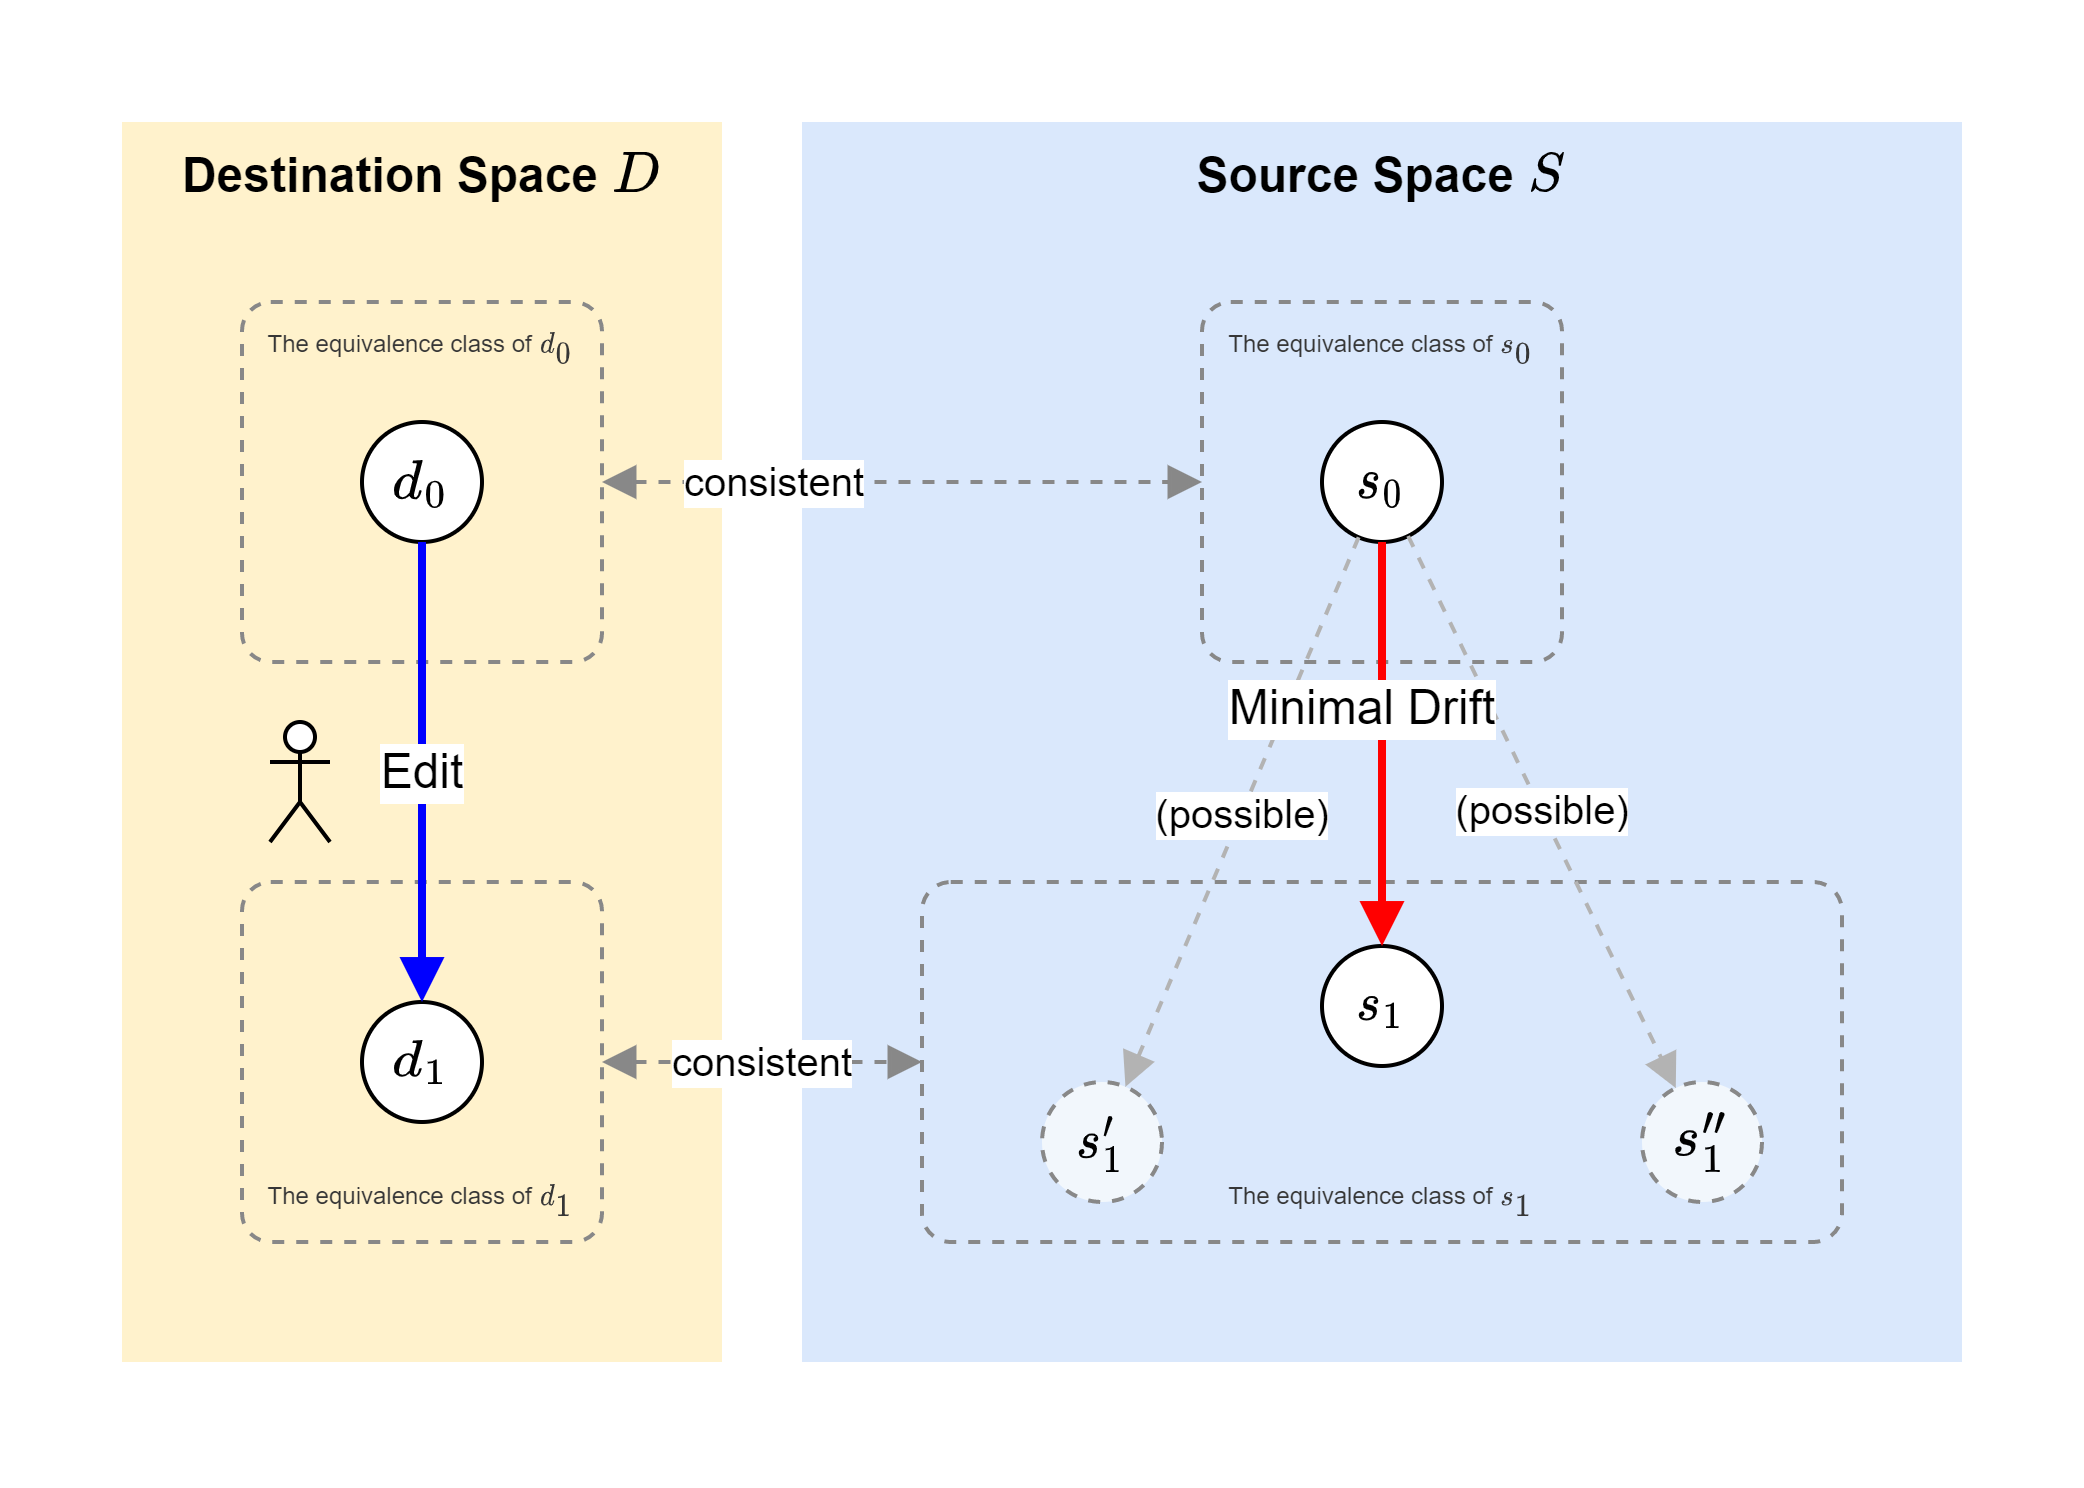

The diagram above was exported from draw.io. Its source (the exported page's mxGraphModel, read from the mxfile embedded in the PNG):
<mxGraphModel dx="675" dy="390" grid="1" gridSize="10" guides="1" tooltips="1" connect="1" arrows="1" fold="1" page="1" pageScale="1" pageWidth="850" pageHeight="1100" math="1" shadow="0">
  <root>
    <mxCell id="0" />
    <mxCell id="1" parent="0" />
    <mxCell id="2" value="Source Space \(S\)" style="rounded=0;whiteSpace=wrap;html=1;fillColor=#DAE8FC;strokeColor=none;fontStyle=1;align=center;verticalAlign=top;fontSize=12;" vertex="1" parent="1">
      <mxGeometry x="700" y="50" width="290" height="310" as="geometry" />
    </mxCell>
    <mxCell id="3" value="Destination Space \(D\)" style="rounded=0;whiteSpace=wrap;html=1;fillColor=#FFF2CC;strokeColor=none;fontStyle=1;align=center;verticalAlign=top;fontSize=12;" vertex="1" parent="1">
      <mxGeometry x="530" y="50" width="150" height="310" as="geometry" />
    </mxCell>
    <mxCell id="4" value="The equivalence class of&amp;nbsp;&lt;math xmlns=&quot;http://www.w3.org/1998/Math/MathML&quot; style=&quot;font-size: 6px;&quot;&gt;&lt;mrow style=&quot;font-size: 6px;&quot;&gt;&lt;msub style=&quot;font-size: 6px;&quot;&gt;&lt;mi style=&quot;font-size: 6px;&quot;&gt;\(s_0\)&lt;/mi&gt;&lt;/msub&gt;&lt;/mrow&gt;&lt;/math&gt;&lt;span style=&quot;border-color: var(--border-color);&quot; class=&quot;katex&quot;&gt;&lt;/span&gt;" style="rounded=1;whiteSpace=wrap;html=1;fillColor=none;dashed=1;strokeColor=#888888;arcSize=8;fontSize=6;verticalAlign=top;fontColor=#363636;" vertex="1" parent="1">
      <mxGeometry x="800" y="95" width="90" height="90" as="geometry" />
    </mxCell>
    <mxCell id="5" value="The equivalence class of &lt;span class=&quot;katex-mathml&quot; style=&quot;font-size: 6px;&quot;&gt;&lt;math xmlns=&quot;http://www.w3.org/1998/Math/MathML&quot; style=&quot;font-size: 6px;&quot;&gt;&lt;mrow style=&quot;font-size: 6px;&quot;&gt;&lt;msub style=&quot;font-size: 6px;&quot;&gt;&lt;mi style=&quot;font-size: 6px;&quot;&gt;\(d_0\)&lt;/mi&gt;&lt;/msub&gt;&lt;/mrow&gt;&lt;/math&gt;&lt;/span&gt;&lt;span class=&quot;katex&quot; style=&quot;font-size: 6px;&quot;&gt;&lt;/span&gt;" style="rounded=1;whiteSpace=wrap;html=1;fillColor=none;dashed=1;strokeColor=#888888;arcSize=8;verticalAlign=top;fontSize=6;fontColor=#363636;" vertex="1" parent="1">
      <mxGeometry x="560" y="95" width="90" height="90" as="geometry" />
    </mxCell>
    <mxCell id="6" value="The equivalence class of&amp;nbsp;&lt;math xmlns=&quot;http://www.w3.org/1998/Math/MathML&quot; style=&quot;font-size: 6px;&quot;&gt;&lt;mrow style=&quot;font-size: 6px;&quot;&gt;&lt;msub style=&quot;font-size: 6px;&quot;&gt;&lt;mi style=&quot;font-size: 6px;&quot;&gt;\(s_1\)&lt;/mi&gt;&lt;/msub&gt;&lt;/mrow&gt;&lt;/math&gt;&lt;span style=&quot;border-color: var(--border-color);&quot; class=&quot;katex&quot;&gt;&lt;/span&gt;" style="rounded=1;whiteSpace=wrap;html=1;fillColor=none;dashed=1;strokeColor=#888888;arcSize=8;fontSize=6;verticalAlign=bottom;spacingBottom=4;fontColor=#363636;" vertex="1" parent="1">
      <mxGeometry x="730" y="240" width="230" height="90" as="geometry" />
    </mxCell>
    <mxCell id="7" value="The equivalence class of&amp;nbsp;&lt;span style=&quot;border-color: var(--border-color); font-size: 6px;&quot; class=&quot;katex-mathml&quot;&gt;&lt;math xmlns=&quot;http://www.w3.org/1998/Math/MathML&quot; style=&quot;font-size: 6px;&quot;&gt;&lt;mrow style=&quot;font-size: 6px;&quot;&gt;&lt;msub style=&quot;font-size: 6px;&quot;&gt;&lt;mi style=&quot;font-size: 6px;&quot;&gt;\(d_1\)&lt;/mi&gt;&lt;/msub&gt;&lt;/mrow&gt;&lt;/math&gt;&lt;/span&gt;&lt;span style=&quot;border-color: var(--border-color); font-size: 6px;&quot; class=&quot;katex&quot;&gt;&lt;/span&gt;" style="rounded=1;whiteSpace=wrap;html=1;fillColor=none;dashed=1;strokeColor=#888888;arcSize=8;fontSize=6;verticalAlign=bottom;spacingBottom=4;fontColor=#363636;" vertex="1" parent="1">
      <mxGeometry x="560" y="240" width="90" height="90" as="geometry" />
    </mxCell>
    <mxCell id="8" value="\(s_0\)" style="ellipse;whiteSpace=wrap;html=1;aspect=fixed;strokeColor=#000000;fillColor=#ffffff;fontSize=12;" vertex="1" parent="1">
      <mxGeometry x="830" y="125" width="30" height="30" as="geometry" />
    </mxCell>
    <mxCell id="9" value="\(d_0\)" style="ellipse;whiteSpace=wrap;html=1;aspect=fixed;strokeColor=#000000;fillColor=#ffffff;fontSize=12;" vertex="1" parent="1">
      <mxGeometry x="590" y="125" width="30" height="30" as="geometry" />
    </mxCell>
    <mxCell id="10" value="\(s_1\)" style="ellipse;whiteSpace=wrap;html=1;aspect=fixed;strokeColor=#000000;fillColor=#ffffff;fontSize=12;" vertex="1" parent="1">
      <mxGeometry x="830" y="256" width="30" height="30" as="geometry" />
    </mxCell>
    <mxCell id="11" value="\(d_1\)" style="ellipse;whiteSpace=wrap;html=1;aspect=fixed;strokeColor=#000000;fillColor=#ffffff;fontSize=12;" vertex="1" parent="1">
      <mxGeometry x="590" y="270" width="30" height="30" as="geometry" />
    </mxCell>
    <mxCell id="12" value="\(s_1'\)" style="ellipse;whiteSpace=wrap;html=1;aspect=fixed;strokeColor=#888888;fillColor=#F2F7FC;fontSize=12;dashed=1;" vertex="1" parent="1">
      <mxGeometry x="760" y="290" width="30" height="30" as="geometry" />
    </mxCell>
    <mxCell id="13" value="\(s_1''\)" style="ellipse;whiteSpace=wrap;html=1;aspect=fixed;strokeColor=#888888;fillColor=#F2F7FC;fontSize=12;dashed=1;" vertex="1" parent="1">
      <mxGeometry x="910" y="290" width="30" height="30" as="geometry" />
    </mxCell>
    <mxCell id="14" value="(possible)" style="strokeColor=#B3B3B3;endArrow=block;endFill=1;html=1;fontSize=10;dashed=1;" edge="1" source="8" target="12" parent="1">
      <mxGeometry x="0.0028" relative="1" as="geometry">
        <mxPoint x="826" y="281" as="sourcePoint" />
        <mxPoint as="offset" />
      </mxGeometry>
    </mxCell>
    <mxCell id="15" value="(possible)" style="strokeColor=#B3B3B3;endArrow=block;endFill=1;html=1;fontSize=10;dashed=1;" edge="1" source="8" target="13" parent="1">
      <mxGeometry relative="1" as="geometry" />
    </mxCell>
    <mxCell id="16" value="Edit" style="strokeColor=#0000FF;strokeWidth=2;endArrow=block;endFill=1;html=1;fontSize=12;" edge="1" source="9" target="11" parent="1">
      <mxGeometry relative="1" as="geometry">
        <mxPoint x="539.71" y="180" as="sourcePoint" />
        <mxPoint x="539.71" y="290" as="targetPoint" />
      </mxGeometry>
    </mxCell>
    <mxCell id="17" value="consistent" style="dashed=1;strokeColor=#888888;endArrow=block;endFill=1;html=1;fontSize=10;startArrow=block;startFill=1;" edge="1" source="5" target="4" parent="1">
      <mxGeometry x="-0.4286" relative="1" as="geometry">
        <mxPoint x="525" y="125" as="sourcePoint" />
        <mxPoint x="785" y="125" as="targetPoint" />
        <mxPoint as="offset" />
      </mxGeometry>
    </mxCell>
    <mxCell id="18" value="consistent" style="dashed=1;strokeColor=#888888;endArrow=block;endFill=1;html=1;fontSize=10;startArrow=block;startFill=1;" edge="1" source="7" target="6" parent="1">
      <mxGeometry relative="1" as="geometry">
        <mxPoint x="525" y="255" as="sourcePoint" />
        <mxPoint x="785" y="255" as="targetPoint" />
      </mxGeometry>
    </mxCell>
    <mxCell id="19" value="Minimal Drift" style="strokeColor=#FF0000;strokeWidth=2;endArrow=block;endFill=1;html=1;fontSize=12;" edge="1" source="8" target="10" parent="1">
      <mxGeometry x="-0.1707" y="-5" relative="1" as="geometry">
        <mxPoint as="offset" />
      </mxGeometry>
    </mxCell>
    <mxCell id="20" value="" style="shape=umlActor;verticalLabelPosition=bottom;verticalAlign=top;html=1;outlineConnect=0;" vertex="1" parent="1">
      <mxGeometry x="567" y="200" width="15" height="30" as="geometry" />
    </mxCell>
  </root>
</mxGraphModel>